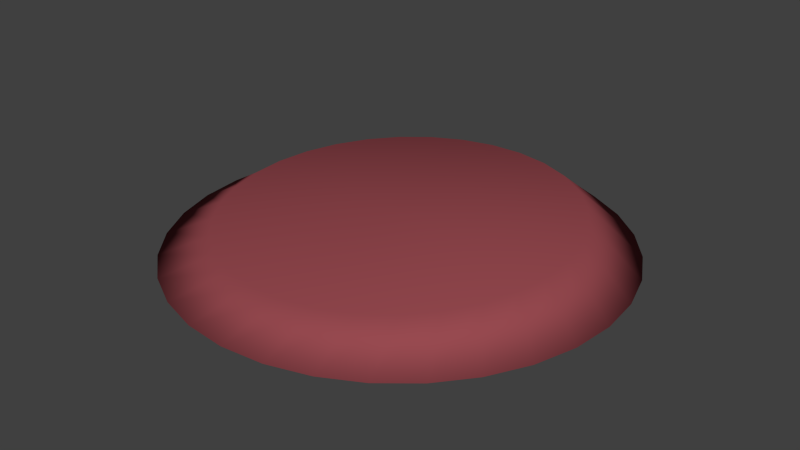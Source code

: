 # Source: base.blend  (saved by Blender 2.69.0; exported with 4.5.12 LTS)
import bpy
from mathutils import Matrix  # noqa: F401  (used for matrix-valued properties, if any)

bpy.ops.wm.read_factory_settings(use_empty=True)
scene = bpy.context.scene
scene.name = 'Scene'

# ---- collections
col_collection_1 = bpy.data.collections.new('Collection 1'); scene.collection.children.link(col_collection_1)

# ---- materials (node trees are filled in below, after node groups)
mat_base = bpy.data.materials.new('base')
mat_base.alpha_threshold = 0.0
mat_base.use_transparent_shadow = False
mat_base.diffuse_color = (0.3108, 0.06825, 0.08016, 1.0)
mat_base.roughness = 0.5
mat_base.line_color = (0.0, 0.0, 0.0, 1.0)

# ---- material node trees

# ---- world
world_world = bpy.data.worlds.new('World'); scene.world = world_world
world_world.color = (0.05088, 0.05088, 0.05088)
world_world.use_sun_shadow = False
world_world.sun_shadow_jitter_overblur = 0.0
world_world.cycles.sampling_method = 'MANUAL'
world_world.cycles.sample_map_resolution = 256

# ---- meshes
me_base = bpy.data.meshes.new('base')
me_base.from_pydata([(0.0, 0.5, 0.0), (-0.09755, 0.4904, 0.0), (-0.1913, 0.4619, 0.0), (-0.2778, 0.4157, 0.0), (-0.3536, 0.3536, 0.0), (-0.4157, 0.2778, 0.0), (-0.4619, 0.1913, 0.0), (-0.4904, 0.09755, 0.0), (-0.5, 3.775e-08, 0.0), (-0.4904, -0.09755, 0.0), (-0.4619, -0.1913, 0.0), (-0.4157, -0.2778, 0.0), (-0.3536, -0.3536, 0.0), (-0.2778, -0.4157, 0.0), (-0.1913, -0.4619, 0.0), (-0.09755, -0.4904, 0.0), (1.629e-07, -0.5, 0.0), (0.09755, -0.4904, 0.0), (0.1913, -0.4619, 0.0), (0.2778, -0.4157, 0.0), (0.3536, -0.3536, 0.0), (0.4157, -0.2778, 0.0), (0.4619, -0.1913, 0.0), (0.4904, -0.09754, 0.0), (0.5, 4.828e-07, 0.0), (0.4904, 0.09755, 0.0), (0.4619, 0.1913, 0.0), (0.4157, 0.2778, 0.0), (0.3536, 0.3536, 0.0), (0.2778, 0.4157, 0.0), (0.1913, 0.4619, 0.0), (0.09754, 0.4904, 0.0), (-6.263e-08, 1.499e-07, 0.0), (-0.3013, 0.2421, 0.0795), (-0.386, -0.04145, 0.06695), (-0.245, -0.302, 0.0594), (0.03903, -0.3869, 0.06128), (0.2997, -0.2465, 0.07147), (0.3844, 0.03703, 0.08402), (0.2435, 0.2976, 0.09156), (-0.04056, 0.3825, 0.08969), (-0.03688, -0.3872, 0.05989), (-0.2479, 0.2959, 0.08256), (-0.3863, 0.03436, 0.06989), (-0.2989, -0.2486, 0.0605), (0.2463, -0.3003, 0.06841), (0.3848, -0.03878, 0.08108), (0.2974, 0.2442, 0.09047), (0.03536, 0.3828, 0.09108), (-0.3414, -0.1857, 0.06216), (-0.3708, -0.1158, 0.06434), (-0.1114, -0.3727, 0.05909), (-0.1817, -0.3439, 0.05893), (-0.1849, 0.3382, 0.08534), (-0.1149, 0.3675, 0.08775), (-0.3719, 0.1088, 0.07304), (-0.3432, 0.1789, 0.07628), (0.1834, -0.3426, 0.06562), (0.1134, -0.3719, 0.06321), (0.3703, -0.1132, 0.07793), (0.3416, -0.1833, 0.07469), (0.3399, 0.1813, 0.0888), (0.3693, 0.1113, 0.08662), (0.1099, 0.3683, 0.09188), (0.1802, 0.3395, 0.09204), (-0.0007641, -0.00221, 0.07548)], [], [(7, 6, 32), (11, 10, 32), (15, 14, 32), (3, 2, 32), (19, 18, 32), (23, 22, 32), (27, 26, 32), (31, 30, 32), (2, 1, 32), (6, 5, 32), (10, 9, 32), (14, 13, 32), (18, 17, 32), (22, 21, 32), (26, 25, 32), (30, 29, 32), (1, 0, 32), (5, 4, 32), (9, 8, 32), (13, 12, 32), (17, 16, 32), (21, 20, 32), (25, 24, 32), (29, 28, 32), (12, 11, 32), (16, 15, 32), (4, 3, 32), (8, 7, 32), (20, 19, 32), (24, 23, 32), (28, 27, 32), (0, 31, 32), (4, 5, 56, 33), (8, 9, 50, 34), (12, 13, 52, 35), (0, 1, 54, 40), (16, 17, 58, 36), (20, 21, 60, 37), (24, 25, 62, 38), (28, 29, 64, 39), (3, 4, 33, 42), (7, 8, 34, 43), (11, 12, 35, 44), (15, 16, 36, 41), (19, 20, 37, 45), (23, 24, 38, 46), (27, 28, 39, 47), (31, 0, 40, 48), (14, 15, 41, 51), (2, 3, 42, 53), (6, 7, 43, 55), (10, 11, 44, 49), (18, 19, 45, 57), (22, 23, 46, 59), (26, 27, 47, 61), (30, 31, 48, 63), (9, 10, 49, 50), (13, 14, 51, 52), (1, 2, 53, 54), (5, 6, 55, 56), (17, 18, 57, 58), (21, 22, 59, 60), (25, 26, 61, 62), (29, 30, 63, 64), (58, 57, 65), (50, 49, 65), (57, 45, 65), (51, 41, 65), (42, 33, 65), (36, 58, 65), (33, 56, 65), (45, 37, 65), (60, 59, 65), (52, 51, 65), (59, 46, 65), (53, 42, 65), (46, 38, 65), (43, 34, 65), (37, 60, 65), (34, 50, 65), (62, 61, 65), (54, 53, 65), (61, 47, 65), (55, 43, 65), (47, 39, 65), (44, 35, 65), (38, 62, 65), (35, 52, 65), (64, 63, 65), (56, 55, 65), (63, 48, 65), (49, 44, 65), (40, 54, 65), (48, 40, 65), (41, 36, 65), (39, 64, 65)])
me_base.polygons.foreach_set('use_smooth', [True] * 96)
me_base.materials.append(mat_base)
me_base.use_remesh_preserve_volume = False
me_base.use_remesh_preserve_attributes = False
me_base.use_mirror_vertex_groups = False
me_base.update()

# ---- objects
ob_base = bpy.data.objects.new('base', me_base)

# ---- transforms, parenting, visibility, modifiers, constraints
ob_base.location = (0.0, 0.0, 0.0)
ob_base.lineart.crease_threshold = 0.0

# ---- collection membership
col_collection_1.objects.link(ob_base)

# ---- scene / render settings (as saved in the file)
scene.frame_start = 1; scene.frame_end = 250; scene.frame_set(1)
scene.render.engine = 'BLENDER_EEVEE_NEXT'
scene.render.image_settings.color_mode = 'RGB'
scene.render.image_settings.compression = 90
scene.render.resolution_percentage = 50
scene.render.dither_intensity = 0.0
scene.cycles.use_denoising = False
scene.cycles.samples = 10
scene.cycles.sampling_pattern = 'TABULATED_SOBOL'
scene.cycles.light_sampling_threshold = 0.0
scene.cycles.use_adaptive_sampling = False
scene.cycles.use_light_tree = False
scene.cycles.blur_glossy = 0.0
scene.cycles.volume_bounces = 1
scene.cycles.pixel_filter_type = 'GAUSSIAN'
scene.cycles.sample_clamp_indirect = 0.0
scene.view_settings.view_transform = 'Standard'
bpy.context.view_layer.update()

# ---- added for rendering (the .blend has no active camera and no usable light): camera, sun
cam_auto = bpy.data.cameras.new('AutoCamera')
cam_auto.lens = 50.0
cam_auto.sensor_width = 36.0
cam_auto.clip_end = 1000.0
ob_auto_camera = bpy.data.objects.new('AutoCamera', cam_auto)
scene.collection.objects.link(ob_auto_camera)
ob_auto_camera.location = (1.31123, -1.57348, 1.09501)
ob_auto_camera.rotation_euler = (1.09748, -7.21219e-08, 0.694738)
scene.camera = ob_auto_camera
light_auto_sun = bpy.data.lights.new('AutoSun', 'SUN')
light_auto_sun.energy = 3.0
light_auto_sun.angle = 0.0523599
ob_auto_sun = bpy.data.objects.new('AutoSun', light_auto_sun)
scene.collection.objects.link(ob_auto_sun)
ob_auto_sun.rotation_euler = (0.872665, 0.174533, 0.523599)
bpy.context.view_layer.update()
